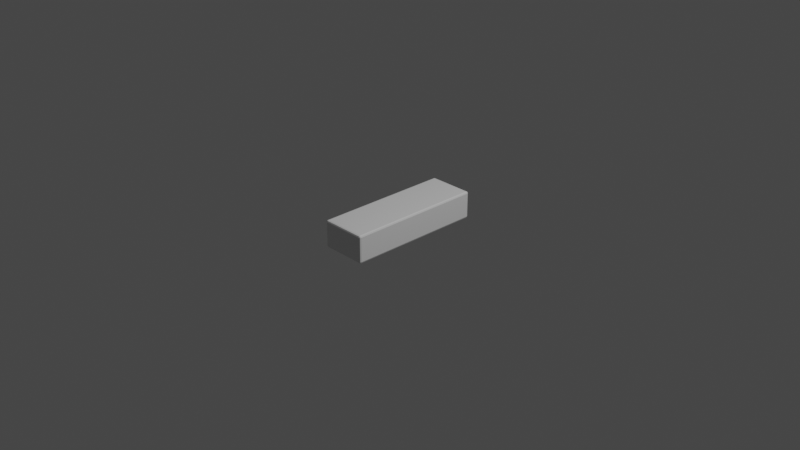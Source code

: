 # Source: JengaBrick2.blend  (saved by Blender 2.80.75; exported with 4.5.12 LTS)
import bpy
from mathutils import Matrix  # noqa: F401  (used for matrix-valued properties, if any)

bpy.ops.wm.read_factory_settings(use_empty=True)
scene = bpy.context.scene
scene.name = 'Scene'

# ---- collections
col_collection = bpy.data.collections.new('Collection'); scene.collection.children.link(col_collection)

# ---- materials (node trees are filled in below, after node groups)
mat_material = bpy.data.materials.new('Material')
mat_material.alpha_threshold = 0.0
mat_material.use_transparent_shadow = False
mat_material.line_color = (0.0, 0.0, 0.0, 1.0)

# ---- material node trees
mat_material.use_nodes = True; mat_material.node_tree.nodes.clear()
_N = mat_material.node_tree.nodes; _L = mat_material.node_tree.links
n0 = _N.new('ShaderNodeOutputMaterial'); n0.name = 'Material Output'; n0.location = (300, 300)
n1 = _N.new('ShaderNodeBsdfPrincipled'); n1.name = 'Principled BSDF'; n1.location = (10, 300)
n1.distribution = 'GGX'
n1.subsurface_method = 'BURLEY'
n1.inputs[2].default_value = 0.4
n1.inputs[3].default_value = 1.45
n1.inputs[27].default_value = (0.0, 0.0, 0.0, 1.0)
n1.inputs[28].default_value = 1.0
_L.new(n1.outputs[0], n0.inputs[0])
n0.is_active_output = True

# ---- world
world_world = bpy.data.worlds.new('World'); scene.world = world_world
world_world.use_nodes = True; world_world.node_tree.nodes.clear()
_N = world_world.node_tree.nodes; _L = world_world.node_tree.links
n0 = _N.new('ShaderNodeOutputWorld'); n0.name = 'World Output'; n0.location = (300, 300)
n1 = _N.new('ShaderNodeBackground'); n1.name = 'Background'; n1.location = (10, 300)
n1.inputs[0].default_value = (0.05088, 0.05088, 0.05088, 1.0)
_L.new(n1.outputs[0], n0.inputs[0])
n0.is_active_output = True
world_world.color = (0.05088, 0.05088, 0.05088)
world_world.use_sun_shadow = False
world_world.sun_shadow_jitter_overblur = 0.0

# ---- cameras
cam_camera = bpy.data.cameras.new('Camera')
cam_camera.clip_end = 100.0
cam_camera.ortho_scale = 7.314

# ---- lights
light_light = bpy.data.lights.new('Light', 'POINT')
light_light.transmission_factor = 0.0
light_light.energy = 1000.0
light_light.shadow_soft_size = 0.1
light_light.shadow_maximum_resolution = 0.006
light_light.use_absolute_resolution = True

# ---- meshes
me_cube = bpy.data.meshes.new('Cube')
me_cube.from_pydata([(-0.2313, -0.75, -0.1313), (-0.2313, -0.7313, -0.15), (-0.25, -0.7313, -0.1313), (-0.2313, -0.7445, -0.1445), (-0.2421, -0.7421, -0.1421), (-0.2445, -0.7313, -0.1445), (-0.2445, -0.7445, -0.1313), (-0.2313, -0.75, 0.1313), (-0.25, -0.7313, 0.1313), (-0.2313, -0.7313, 0.15), (-0.2445, -0.7445, 0.1313), (-0.2421, -0.7421, 0.1421), (-0.2445, -0.7313, 0.1445), (-0.2313, -0.7445, 0.1445), (-0.2313, 0.7313, -0.15), (-0.2313, 0.75, -0.1313), (-0.25, 0.7313, -0.1313), (-0.2313, 0.7445, -0.1445), (-0.2421, 0.7421, -0.1421), (-0.2445, 0.7445, -0.1313), (-0.2445, 0.7313, -0.1445), (-0.25, 0.7313, 0.1313), (-0.2313, 0.75, 0.1313), (-0.2313, 0.7313, 0.15), (-0.2445, 0.7445, 0.1313), (-0.2421, 0.7421, 0.1421), (-0.2313, 0.7445, 0.1445), (-0.2445, 0.7313, 0.1445), (0.2313, -0.7313, -0.15), (0.2313, -0.75, -0.1313), (0.25, -0.7313, -0.1313), (0.2313, -0.7445, -0.1445), (0.2421, -0.7421, -0.1421), (0.2445, -0.7445, -0.1313), (0.2445, -0.7313, -0.1445), (0.2313, -0.7313, 0.15), (0.25, -0.7313, 0.1313), (0.2313, -0.75, 0.1313), (0.2445, -0.7313, 0.1445), (0.2421, -0.7421, 0.1421), (0.2445, -0.7445, 0.1313), (0.2313, -0.7445, 0.1445), (0.25, 0.7313, -0.1313), (0.2313, 0.75, -0.1313), (0.2313, 0.7313, -0.15), (0.2445, 0.7445, -0.1313), (0.2421, 0.7421, -0.1421), (0.2313, 0.7445, -0.1445), (0.2445, 0.7313, -0.1445), (0.2313, 0.7313, 0.15), (0.2313, 0.75, 0.1313), (0.25, 0.7313, 0.1313), (0.2313, 0.7445, 0.1445), (0.2421, 0.7421, 0.1421), (0.2445, 0.7445, 0.1313), (0.2445, 0.7313, 0.1445), (0.25, -0.7308, 0.1313), (0.2313, -0.7308, 0.15), (0.2313, -0.6933, 0.15), (0.25, -0.6933, 0.1313), (0.2445, -0.7308, 0.1445), (0.2445, -0.7121, 0.1445), (0.2313, -0.7121, 0.15), (0.2445, -0.6933, 0.1445), (0.25, -0.7121, 0.1313), (0.25, 0.7308, 0.1313), (0.25, 0.6933, 0.1313), (0.2313, 0.6933, 0.15), (0.2313, 0.7308, 0.15), (0.25, 0.7121, 0.1313), (0.2445, 0.7121, 0.1445), (0.2445, 0.6933, 0.1445), (0.2313, 0.7121, 0.15), (0.2445, 0.7308, 0.1445), (-0.25, -0.7308, -0.1313), (-0.2313, -0.7308, -0.15), (-0.2313, -0.6933, -0.15), (-0.25, -0.6933, -0.1313), (-0.2445, -0.7308, -0.1445), (-0.2445, -0.7121, -0.1445), (-0.2313, -0.7121, -0.15), (-0.2445, -0.6933, -0.1445), (-0.25, -0.7121, -0.1313), (-0.25, 0.7308, -0.1313), (-0.25, 0.6933, -0.1313), (-0.2313, 0.6933, -0.15), (-0.2313, 0.7308, -0.15), (-0.25, 0.7121, -0.1313), (-0.2445, 0.7121, -0.1445), (-0.2445, 0.6933, -0.1445), (-0.2313, 0.7121, -0.15), (-0.2445, 0.7308, -0.1445), (0.2313, 0.7308, -0.15), (0.2313, 0.6933, -0.15), (0.25, 0.6933, -0.1313), (0.25, 0.7308, -0.1313), (0.2313, 0.7121, -0.15), (0.2445, 0.7121, -0.1445), (0.2445, 0.6933, -0.1445), (0.25, 0.7121, -0.1313), (0.2445, 0.7308, -0.1445), (0.2313, -0.7308, -0.15), (0.25, -0.7308, -0.1313), (0.25, -0.6933, -0.1313), (0.2313, -0.6933, -0.15), (0.2445, -0.7308, -0.1445), (0.2445, -0.7121, -0.1445), (0.25, -0.7121, -0.1313), (0.2445, -0.6933, -0.1445), (0.2313, -0.7121, -0.15), (-0.2313, 0.7308, 0.15), (-0.2313, 0.6933, 0.15), (-0.25, 0.6933, 0.1313), (-0.25, 0.7308, 0.1313), (-0.2313, 0.7121, 0.15), (-0.2445, 0.7121, 0.1445), (-0.2445, 0.6933, 0.1445), (-0.25, 0.7121, 0.1313), (-0.2445, 0.7308, 0.1445), (-0.2313, -0.7308, 0.15), (-0.25, -0.7308, 0.1313), (-0.25, -0.6933, 0.1313), (-0.2313, -0.6933, 0.15), (-0.2445, -0.7308, 0.1445), (-0.2445, -0.7121, 0.1445), (-0.25, -0.7121, 0.1313), (-0.2445, -0.6933, 0.1445), (-0.2313, -0.7121, 0.15), (-0.2313, -0.75, -0.1308), (-0.25, -0.7313, -0.1308), (-0.25, -0.7313, -0.09334), (-0.2313, -0.75, -0.09334), (-0.2445, -0.7445, -0.1308), (-0.2445, -0.7445, -0.1121), (-0.25, -0.7313, -0.1121), (-0.2445, -0.7445, -0.09334), (-0.2313, -0.75, -0.1121), (-0.2313, -0.75, 0.1308), (-0.2313, -0.75, 0.09334), (-0.25, -0.7313, 0.09334), (-0.25, -0.7313, 0.1308), (-0.2313, -0.75, 0.1121), (-0.2445, -0.7445, 0.1121), (-0.2445, -0.7445, 0.09334), (-0.25, -0.7313, 0.1121), (-0.2445, -0.7445, 0.1308), (0.2313, 0.75, 0.1308), (0.2313, 0.75, 0.09334), (0.25, 0.7313, 0.09334), (0.25, 0.7313, 0.1308), (0.2313, 0.75, 0.1121), (0.2445, 0.7445, 0.1121), (0.2445, 0.7445, 0.09334), (0.25, 0.7313, 0.1121), (0.2445, 0.7445, 0.1308), (0.2313, 0.75, -0.1308), (0.25, 0.7313, -0.1308), (0.25, 0.7313, -0.09334), (0.2313, 0.75, -0.09334), (0.2445, 0.7445, -0.1308), (0.2445, 0.7445, -0.1121), (0.25, 0.7313, -0.1121), (0.2445, 0.7445, -0.09334), (0.2313, 0.75, -0.1121), (-0.2313, 0.75, -0.1308), (-0.2313, 0.75, -0.09334), (-0.25, 0.7313, -0.09334), (-0.25, 0.7313, -0.1308), (-0.2313, 0.75, -0.1121), (-0.2445, 0.7445, -0.1121), (-0.2445, 0.7445, -0.09334), (-0.25, 0.7313, -0.1121), (-0.2445, 0.7445, -0.1308), (-0.2313, 0.75, 0.1308), (-0.25, 0.7313, 0.1308), (-0.25, 0.7313, 0.09334), (-0.2313, 0.75, 0.09334), (-0.2445, 0.7445, 0.1308), (-0.2445, 0.7445, 0.1121), (-0.25, 0.7313, 0.1121), (-0.2445, 0.7445, 0.09334), (-0.2313, 0.75, 0.1121), (0.2313, -0.75, -0.1308), (0.2313, -0.75, -0.09334), (0.25, -0.7313, -0.09334), (0.25, -0.7313, -0.1308), (0.2313, -0.75, -0.1121), (0.2445, -0.7445, -0.1121), (0.2445, -0.7445, -0.09334), (0.25, -0.7313, -0.1121), (0.2445, -0.7445, -0.1308), (0.2313, -0.75, 0.1308), (0.25, -0.7313, 0.1308), (0.25, -0.7313, 0.09334), (0.2313, -0.75, 0.09334), (0.2445, -0.7445, 0.1308), (0.2445, -0.7445, 0.1121), (0.25, -0.7313, 0.1121), (0.2445, -0.7445, 0.09334), (0.2313, -0.75, 0.1121), (-0.25, -0.7308, -0.1308), (-0.25, -0.6933, -0.1308), (-0.25, -0.6933, -0.09334), (-0.25, -0.7308, -0.09334), (-0.25, -0.7121, -0.1308), (-0.25, -0.7121, -0.1121), (-0.25, -0.6933, -0.1121), (-0.25, -0.7121, -0.09334), (-0.25, -0.7308, -0.1121), (-0.25, -0.7308, 0.1308), (-0.25, -0.7308, 0.09334), (-0.25, -0.6933, 0.09334), (-0.25, -0.6933, 0.1308), (-0.25, -0.7308, 0.1121), (-0.25, -0.7121, 0.1121), (-0.25, -0.7121, 0.09334), (-0.25, -0.6933, 0.1121), (-0.25, -0.7121, 0.1308), (-0.25, 0.7308, -0.1308), (-0.25, 0.7308, -0.09334), (-0.25, 0.6933, -0.09334), (-0.25, 0.6933, -0.1308), (-0.25, 0.7308, -0.1121), (-0.25, 0.7121, -0.1121), (-0.25, 0.7121, -0.09334), (-0.25, 0.6933, -0.1121), (-0.25, 0.7121, -0.1308), (-0.25, 0.7308, 0.1308), (-0.25, 0.6933, 0.1308), (-0.25, 0.6933, 0.09334), (-0.25, 0.7308, 0.09334), (-0.25, 0.7121, 0.1308), (-0.25, 0.7121, 0.1121), (-0.25, 0.6933, 0.1121), (-0.25, 0.7121, 0.09334), (-0.25, 0.7308, 0.1121), (0.25, 0.7308, -0.1308), (0.25, 0.6933, -0.1308), (0.25, 0.6933, -0.09334), (0.25, 0.7308, -0.09334), (0.25, 0.7121, -0.1308), (0.25, 0.7121, -0.1121), (0.25, 0.6933, -0.1121), (0.25, 0.7121, -0.09334), (0.25, 0.7308, -0.1121), (0.25, 0.7308, 0.1308), (0.25, 0.7308, 0.09334), (0.25, 0.6933, 0.09334), (0.25, 0.6933, 0.1308), (0.25, 0.7308, 0.1121), (0.25, 0.7121, 0.1121), (0.25, 0.7121, 0.09334), (0.25, 0.6933, 0.1121), (0.25, 0.7121, 0.1308), (0.25, -0.7308, -0.1308), (0.25, -0.7308, -0.09334), (0.25, -0.6933, -0.09334), (0.25, -0.6933, -0.1308), (0.25, -0.7308, -0.1121), (0.25, -0.7121, -0.1121), (0.25, -0.7121, -0.09334), (0.25, -0.6933, -0.1121), (0.25, -0.7121, -0.1308), (0.25, -0.7308, 0.1308), (0.25, -0.6933, 0.1308), (0.25, -0.6933, 0.09334), (0.25, -0.7308, 0.09334), (0.25, -0.7121, 0.1308), (0.25, -0.7121, 0.1121), (0.25, -0.6933, 0.1121), (0.25, -0.7121, 0.09334), (0.25, -0.7308, 0.1121), (-0.2313, -0.7313, 0.15), (-0.1938, -0.7313, 0.15), (-0.1938, -0.75, 0.1313), (-0.2313, -0.75, 0.1313), (-0.2125, -0.7313, 0.15), (-0.2125, -0.7445, 0.1445), (-0.1938, -0.7445, 0.1445), (-0.2125, -0.75, 0.1313), (-0.2313, -0.7445, 0.1445), (0.2313, -0.7313, 0.15), (0.2313, -0.75, 0.1313), (0.1938, -0.75, 0.1313), (0.1938, -0.7313, 0.15), (0.2313, -0.7445, 0.1445), (0.2125, -0.7445, 0.1445), (0.2125, -0.75, 0.1313), (0.1938, -0.7445, 0.1445), (0.2125, -0.7313, 0.15), (-0.2313, 0.7313, -0.15), (-0.1938, 0.7313, -0.15), (-0.1938, 0.75, -0.1313), (-0.2313, 0.75, -0.1313), (-0.2125, 0.7313, -0.15), (-0.2125, 0.7445, -0.1445), (-0.1938, 0.7445, -0.1445), (-0.2125, 0.75, -0.1313), (-0.2313, 0.7445, -0.1445), (0.2313, 0.7313, -0.15), (0.2313, 0.75, -0.1313), (0.1938, 0.75, -0.1313), (0.1938, 0.7313, -0.15), (0.2313, 0.7445, -0.1445), (0.2125, 0.7445, -0.1445), (0.2125, 0.75, -0.1313), (0.1938, 0.7445, -0.1445), (0.2125, 0.7313, -0.15), (0.2313, 0.7313, 0.15), (0.1938, 0.7313, 0.15), (0.1938, 0.75, 0.1313), (0.2313, 0.75, 0.1313), (0.2125, 0.7313, 0.15), (0.2125, 0.7445, 0.1445), (0.1938, 0.7445, 0.1445), (0.2125, 0.75, 0.1313), (0.2313, 0.7445, 0.1445), (-0.2313, 0.7313, 0.15), (-0.2313, 0.75, 0.1313), (-0.1938, 0.75, 0.1313), (-0.1938, 0.7313, 0.15), (-0.2313, 0.7445, 0.1445), (-0.2125, 0.7445, 0.1445), (-0.2125, 0.75, 0.1313), (-0.1938, 0.7445, 0.1445), (-0.2125, 0.7313, 0.15), (0.2313, -0.75, -0.1313), (0.2313, -0.7313, -0.15), (0.1938, -0.7313, -0.15), (0.1938, -0.75, -0.1313), (0.2313, -0.7445, -0.1445), (0.2125, -0.7445, -0.1445), (0.2125, -0.7313, -0.15), (0.1938, -0.7445, -0.1445), (0.2125, -0.75, -0.1313), (-0.2313, -0.75, -0.1313), (-0.1938, -0.75, -0.1313), (-0.1938, -0.7313, -0.15), (-0.2313, -0.7313, -0.15), (-0.2125, -0.75, -0.1313), (-0.2125, -0.7445, -0.1445), (-0.1938, -0.7445, -0.1445), (-0.2125, -0.7313, -0.15), (-0.2313, -0.7445, -0.1445), (-0.2313, -0.7308, 0.15), (-0.2313, -0.6933, 0.15), (-0.1938, -0.6933, 0.15), (-0.1938, -0.7308, 0.15), (-0.2313, -0.7121, 0.15), (-0.2125, -0.7121, 0.15), (-0.2125, -0.6933, 0.15), (-0.1938, -0.7121, 0.15), (-0.2125, -0.7308, 0.15), (0.2313, -0.7308, 0.15), (0.1938, -0.7308, 0.15), (0.1938, -0.6933, 0.15), (0.2313, -0.6933, 0.15), (0.2125, -0.7308, 0.15), (0.2125, -0.7121, 0.15), (0.1938, -0.7121, 0.15), (0.2125, -0.6933, 0.15), (0.2313, -0.7121, 0.15), (-0.2313, 0.7308, 0.15), (-0.1938, 0.7308, 0.15), (-0.1938, 0.6933, 0.15), (-0.2313, 0.6933, 0.15), (-0.2125, 0.7308, 0.15), (-0.2125, 0.7121, 0.15), (-0.1938, 0.7121, 0.15), (-0.2125, 0.6933, 0.15), (-0.2313, 0.7121, 0.15), (0.2313, 0.7308, 0.15), (0.2313, 0.6933, 0.15), (0.1938, 0.6933, 0.15), (0.1938, 0.7308, 0.15), (0.2313, 0.7121, 0.15), (0.2125, 0.7121, 0.15), (0.2125, 0.6933, 0.15), (0.1938, 0.7121, 0.15), (0.2125, 0.7308, 0.15), (0.2313, -0.7308, -0.15), (0.2313, -0.6933, -0.15), (0.1938, -0.6933, -0.15), (0.1938, -0.7308, -0.15), (0.2313, -0.7121, -0.15), (0.2125, -0.7121, -0.15), (0.2125, -0.6933, -0.15), (0.1938, -0.7121, -0.15), (0.2125, -0.7308, -0.15), (-0.2313, -0.7308, -0.15), (-0.1938, -0.7308, -0.15), (-0.1938, -0.6933, -0.15), (-0.2313, -0.6933, -0.15), (-0.2125, -0.7308, -0.15), (-0.2125, -0.7121, -0.15), (-0.1938, -0.7121, -0.15), (-0.2125, -0.6933, -0.15), (-0.2313, -0.7121, -0.15), (0.2313, 0.7308, -0.15), (0.1938, 0.7308, -0.15), (0.1938, 0.6933, -0.15), (0.2313, 0.6933, -0.15), (0.2125, 0.7308, -0.15), (0.2125, 0.7121, -0.15), (0.1938, 0.7121, -0.15), (0.2125, 0.6933, -0.15), (0.2313, 0.7121, -0.15), (-0.2313, 0.7308, -0.15), (-0.2313, 0.6933, -0.15), (-0.1938, 0.6933, -0.15), (-0.1938, 0.7308, -0.15), (-0.2313, 0.7121, -0.15), (-0.2125, 0.7121, -0.15), (-0.2125, 0.6933, -0.15), (-0.1938, 0.7121, -0.15), (-0.2125, 0.7308, -0.15), (0.2313, -0.75, 0.1308), (0.2313, -0.75, 0.09334), (0.1938, -0.75, 0.09334), (0.1938, -0.75, 0.1308), (0.2313, -0.75, 0.1121), (0.2125, -0.75, 0.1121), (0.2125, -0.75, 0.09334), (0.1938, -0.75, 0.1121), (0.2125, -0.75, 0.1308), (-0.2313, -0.75, 0.1308), (-0.1938, -0.75, 0.1308), (-0.1938, -0.75, 0.09334), (-0.2313, -0.75, 0.09334), (-0.2125, -0.75, 0.1308), (-0.2125, -0.75, 0.1121), (-0.1938, -0.75, 0.1121), (-0.2125, -0.75, 0.09334), (-0.2313, -0.75, 0.1121), (0.2313, -0.75, -0.1308), (0.1938, -0.75, -0.1308), (0.1938, -0.75, -0.09334), (0.2313, -0.75, -0.09334), (0.2125, -0.75, -0.1308), (0.2125, -0.75, -0.1121), (0.1938, -0.75, -0.1121), (0.2125, -0.75, -0.09334), (0.2313, -0.75, -0.1121), (-0.2313, -0.75, -0.1308), (-0.2313, -0.75, -0.09334), (-0.1938, -0.75, -0.09334), (-0.1938, -0.75, -0.1308), (-0.2313, -0.75, -0.1121), (-0.2125, -0.75, -0.1121), (-0.2125, -0.75, -0.09334), (-0.1938, -0.75, -0.1121), (-0.2125, -0.75, -0.1308), (-0.2313, 0.75, 0.1308), (-0.2313, 0.75, 0.09334), (-0.1938, 0.75, 0.09334), (-0.1938, 0.75, 0.1308), (-0.2313, 0.75, 0.1121), (-0.2125, 0.75, 0.1121), (-0.2125, 0.75, 0.09334), (-0.1938, 0.75, 0.1121), (-0.2125, 0.75, 0.1308), (0.2313, 0.75, 0.1308), (0.1938, 0.75, 0.1308), (0.1938, 0.75, 0.09334), (0.2313, 0.75, 0.09334), (0.2125, 0.75, 0.1308), (0.2125, 0.75, 0.1121), (0.1938, 0.75, 0.1121), (0.2125, 0.75, 0.09334), (0.2313, 0.75, 0.1121), (-0.2313, 0.75, -0.1308), (-0.1938, 0.75, -0.1308), (-0.1938, 0.75, -0.09334), (-0.2313, 0.75, -0.09334), (-0.2125, 0.75, -0.1308), (-0.2125, 0.75, -0.1121), (-0.1938, 0.75, -0.1121), (-0.2125, 0.75, -0.09334), (-0.2313, 0.75, -0.1121), (0.2313, 0.75, -0.1308), (0.2313, 0.75, -0.09334), (0.1938, 0.75, -0.09334), (0.1938, 0.75, -0.1308), (0.2313, 0.75, -0.1121), (0.2125, 0.75, -0.1121), (0.2125, 0.75, -0.09334), (0.1938, 0.75, -0.1121), (0.2125, 0.75, -0.1308)], [], [(68, 371, 308, 49), (398, 92, 44, 299), (182, 29, 326, 434), (113, 227, 174, 21), (164, 15, 293, 470), (275, 425, 137, 7), (443, 335, 0, 128), (381, 104, 93, 401), (86, 407, 290, 14), (428, 444, 131, 138), (479, 300, 43, 155), (121, 212, 228, 112), (254, 102, 30, 185), (237, 94, 103, 257), (76, 392, 408, 85), (284, 273, 347, 354), (311, 461, 146, 50), (176, 165, 473, 453), (345, 122, 111, 365), (247, 238, 256, 265), (272, 9, 119, 344), (464, 480, 158, 147), (8, 140, 209, 120), (139, 130, 203, 210), (327, 28, 101, 380), (194, 183, 437, 417), (156, 42, 95, 236), (211, 202, 220, 229), (58, 356, 372, 67), (148, 157, 239, 246), (230, 219, 166, 175), (362, 110, 23, 317), (435, 329, 336, 446), (266, 255, 184, 193), (454, 472, 481, 463), (56, 263, 192, 36), (410, 399, 302, 291), (201, 77, 84, 221), (418, 436, 445, 427), (129, 2, 74, 200), (355, 346, 364, 373), (66, 248, 264, 59), (391, 382, 400, 409), (37, 191, 416, 282), (283, 419, 426, 274), (35, 281, 353, 57), (337, 328, 383, 390), (51, 149, 245, 65), (319, 455, 462, 310), (22, 173, 452, 318), (374, 363, 320, 309), (218, 83, 16, 167), (471, 292, 301, 482), (0, 3, 4, 6), (1, 5, 4, 3), (2, 6, 4, 5), (7, 10, 11, 13), (8, 12, 11, 10), (9, 13, 11, 12), (14, 17, 18, 20), (15, 19, 18, 17), (16, 20, 18, 19), (21, 24, 25, 27), (22, 26, 25, 24), (23, 27, 25, 26), (28, 31, 32, 34), (29, 33, 32, 31), (30, 34, 32, 33), (35, 38, 39, 41), (36, 40, 39, 38), (37, 41, 39, 40), (42, 45, 46, 48), (43, 47, 46, 45), (44, 48, 46, 47), (49, 52, 53, 55), (50, 54, 53, 52), (51, 55, 53, 54), (56, 60, 61, 64), (57, 62, 61, 60), (58, 63, 61, 62), (59, 64, 61, 63), (65, 69, 70, 73), (66, 71, 70, 69), (67, 72, 70, 71), (68, 73, 70, 72), (74, 78, 79, 82), (75, 80, 79, 78), (76, 81, 79, 80), (77, 82, 79, 81), (83, 87, 88, 91), (84, 89, 88, 87), (85, 90, 88, 89), (86, 91, 88, 90), (92, 96, 97, 100), (93, 98, 97, 96), (94, 99, 97, 98), (95, 100, 97, 99), (101, 105, 106, 109), (102, 107, 106, 105), (103, 108, 106, 107), (104, 109, 106, 108), (110, 114, 115, 118), (111, 116, 115, 114), (112, 117, 115, 116), (113, 118, 115, 117), (119, 123, 124, 127), (120, 125, 124, 123), (121, 126, 124, 125), (122, 127, 124, 126), (128, 132, 133, 136), (129, 134, 133, 132), (130, 135, 133, 134), (131, 136, 133, 135), (137, 141, 142, 145), (138, 143, 142, 141), (139, 144, 142, 143), (140, 145, 142, 144), (146, 150, 151, 154), (147, 152, 151, 150), (148, 153, 151, 152), (149, 154, 151, 153), (155, 159, 160, 163), (156, 161, 160, 159), (157, 162, 160, 161), (158, 163, 160, 162), (164, 168, 169, 172), (165, 170, 169, 168), (166, 171, 169, 170), (167, 172, 169, 171), (173, 177, 178, 181), (174, 179, 178, 177), (175, 180, 178, 179), (176, 181, 178, 180), (182, 186, 187, 190), (183, 188, 187, 186), (184, 189, 187, 188), (185, 190, 187, 189), (191, 195, 196, 199), (192, 197, 196, 195), (193, 198, 196, 197), (194, 199, 196, 198), (200, 204, 205, 208), (201, 206, 205, 204), (202, 207, 205, 206), (203, 208, 205, 207), (209, 213, 214, 217), (210, 215, 214, 213), (211, 216, 214, 215), (212, 217, 214, 216), (218, 222, 223, 226), (219, 224, 223, 222), (220, 225, 223, 224), (221, 226, 223, 225), (227, 231, 232, 235), (228, 233, 232, 231), (229, 234, 232, 233), (230, 235, 232, 234), (236, 240, 241, 244), (237, 242, 241, 240), (238, 243, 241, 242), (239, 244, 241, 243), (245, 249, 250, 253), (246, 251, 250, 249), (247, 252, 250, 251), (248, 253, 250, 252), (254, 258, 259, 262), (255, 260, 259, 258), (256, 261, 259, 260), (257, 262, 259, 261), (263, 267, 268, 271), (264, 269, 268, 267), (265, 270, 268, 269), (266, 271, 268, 270), (272, 276, 277, 280), (273, 278, 277, 276), (274, 279, 277, 278), (275, 280, 277, 279), (281, 285, 286, 289), (282, 287, 286, 285), (283, 288, 286, 287), (284, 289, 286, 288), (290, 294, 295, 298), (291, 296, 295, 294), (292, 297, 295, 296), (293, 298, 295, 297), (299, 303, 304, 307), (300, 305, 304, 303), (301, 306, 304, 305), (302, 307, 304, 306), (308, 312, 313, 316), (309, 314, 313, 312), (310, 315, 313, 314), (311, 316, 313, 315), (317, 321, 322, 325), (318, 323, 322, 321), (319, 324, 322, 323), (320, 325, 322, 324), (326, 330, 331, 334), (327, 332, 331, 330), (328, 333, 331, 332), (329, 334, 331, 333), (335, 339, 340, 343), (336, 341, 340, 339), (337, 342, 340, 341), (338, 343, 340, 342), (344, 348, 349, 352), (345, 350, 349, 348), (346, 351, 349, 350), (347, 352, 349, 351), (353, 357, 358, 361), (354, 359, 358, 357), (355, 360, 358, 359), (356, 361, 358, 360), (362, 366, 367, 370), (363, 368, 367, 366), (364, 369, 367, 368), (365, 370, 367, 369), (371, 375, 376, 379), (372, 377, 376, 375), (373, 378, 376, 377), (374, 379, 376, 378), (380, 384, 385, 388), (381, 386, 385, 384), (382, 387, 385, 386), (383, 388, 385, 387), (389, 393, 394, 397), (390, 395, 394, 393), (391, 396, 394, 395), (392, 397, 394, 396), (398, 402, 403, 406), (399, 404, 403, 402), (400, 405, 403, 404), (401, 406, 403, 405), (407, 411, 412, 415), (408, 413, 412, 411), (409, 414, 412, 413), (410, 415, 412, 414), (416, 420, 421, 424), (417, 422, 421, 420), (418, 423, 421, 422), (419, 424, 421, 423), (425, 429, 430, 433), (426, 431, 430, 429), (427, 432, 430, 431), (428, 433, 430, 432), (434, 438, 439, 442), (435, 440, 439, 438), (436, 441, 439, 440), (437, 442, 439, 441), (443, 447, 448, 451), (444, 449, 448, 447), (445, 450, 448, 449), (446, 451, 448, 450), (452, 456, 457, 460), (453, 458, 457, 456), (454, 459, 457, 458), (455, 460, 457, 459), (461, 465, 466, 469), (462, 467, 466, 465), (463, 468, 466, 467), (464, 469, 466, 468), (470, 474, 475, 478), (471, 476, 475, 474), (472, 477, 475, 476), (473, 478, 475, 477), (479, 483, 484, 487), (480, 485, 484, 483), (481, 486, 484, 485), (482, 487, 484, 486), (68, 49, 55, 73), (73, 55, 51, 65), (281, 35, 41, 285), (285, 41, 37, 282), (140, 8, 10, 145), (145, 10, 7, 137), (155, 43, 45, 159), (159, 45, 42, 156), (173, 22, 24, 177), (177, 24, 21, 174), (191, 37, 40, 195), (195, 40, 36, 192), (299, 44, 47, 303), (303, 47, 43, 300), (86, 14, 20, 91), (91, 20, 16, 83), (317, 23, 26, 321), (321, 26, 22, 318), (101, 28, 34, 105), (105, 34, 30, 102), (338, 1, 3, 343), (343, 3, 0, 335), (119, 9, 12, 123), (123, 12, 8, 120), (35, 57, 60, 38), (38, 60, 56, 36), (58, 67, 71, 63), (63, 71, 66, 59), (1, 75, 78, 5), (5, 78, 74, 2), (76, 85, 89, 81), (81, 89, 84, 77), (44, 92, 100, 48), (48, 100, 95, 42), (93, 104, 108, 98), (98, 108, 103, 94), (23, 110, 118, 27), (27, 118, 113, 21), (111, 122, 126, 116), (116, 126, 121, 112), (212, 121, 125, 217), (217, 125, 120, 209), (227, 113, 117, 231), (231, 117, 112, 228), (356, 58, 62, 361), (361, 62, 57, 353), (371, 68, 72, 375), (375, 72, 67, 372), (248, 66, 69, 253), (253, 69, 65, 245), (263, 56, 64, 267), (267, 64, 59, 264), (392, 76, 80, 397), (397, 80, 75, 389), (407, 86, 90, 411), (411, 90, 85, 408), (2, 129, 132, 6), (6, 132, 128, 0), (130, 139, 143, 135), (135, 143, 138, 131), (50, 146, 154, 54), (54, 154, 149, 51), (147, 158, 162, 152), (152, 162, 157, 148), (15, 164, 172, 19), (19, 172, 167, 16), (165, 176, 180, 170), (170, 180, 175, 166), (29, 182, 190, 33), (33, 190, 185, 30), (183, 194, 198, 188), (188, 198, 193, 184), (77, 201, 204, 82), (82, 204, 200, 74), (202, 211, 215, 207), (207, 215, 210, 203), (83, 218, 226, 87), (87, 226, 221, 84), (219, 230, 234, 224), (224, 234, 229, 220), (94, 237, 240, 99), (99, 240, 236, 95), (238, 247, 251, 243), (243, 251, 246, 239), (102, 254, 262, 107), (107, 262, 257, 103), (255, 266, 270, 260), (260, 270, 265, 256), (247, 265, 269, 252), (252, 269, 264, 248), (237, 257, 261, 242), (242, 261, 256, 238), (148, 246, 249, 153), (153, 249, 245, 149), (156, 236, 244, 161), (161, 244, 239, 157), (211, 229, 233, 216), (216, 233, 228, 212), (201, 221, 225, 206), (206, 225, 220, 202), (139, 210, 213, 144), (144, 213, 209, 140), (129, 200, 208, 134), (134, 208, 203, 130), (428, 138, 141, 433), (433, 141, 137, 425), (443, 128, 136, 447), (447, 136, 131, 444), (230, 175, 179, 235), (235, 179, 174, 227), (218, 167, 171, 222), (222, 171, 166, 219), (266, 193, 197, 271), (271, 197, 192, 263), (254, 185, 189, 258), (258, 189, 184, 255), (464, 147, 150, 469), (469, 150, 146, 461), (479, 155, 163, 483), (483, 163, 158, 480), (9, 272, 280, 13), (13, 280, 275, 7), (273, 284, 288, 278), (278, 288, 283, 274), (14, 290, 298, 17), (17, 298, 293, 15), (291, 302, 306, 296), (296, 306, 301, 292), (49, 308, 316, 52), (52, 316, 311, 50), (309, 320, 324, 314), (314, 324, 319, 310), (28, 327, 330, 31), (31, 330, 326, 29), (328, 337, 341, 333), (333, 341, 336, 329), (122, 345, 348, 127), (127, 348, 344, 119), (346, 355, 359, 351), (351, 359, 354, 347), (110, 362, 370, 114), (114, 370, 365, 111), (363, 374, 378, 368), (368, 378, 373, 364), (104, 381, 384, 109), (109, 384, 380, 101), (382, 391, 395, 387), (387, 395, 390, 383), (92, 398, 406, 96), (96, 406, 401, 93), (399, 410, 414, 404), (404, 414, 409, 400), (194, 417, 420, 199), (199, 420, 416, 191), (418, 427, 431, 423), (423, 431, 426, 419), (182, 434, 442, 186), (186, 442, 437, 183), (435, 446, 450, 440), (440, 450, 445, 436), (176, 453, 456, 181), (181, 456, 452, 173), (454, 463, 467, 459), (459, 467, 462, 455), (164, 470, 478, 168), (168, 478, 473, 165), (471, 482, 486, 476), (476, 486, 481, 472), (472, 454, 458, 477), (477, 458, 453, 473), (480, 464, 468, 485), (485, 468, 463, 481), (455, 319, 323, 460), (460, 323, 318, 452), (461, 311, 315, 465), (465, 315, 310, 462), (436, 418, 422, 441), (441, 422, 417, 437), (444, 428, 432, 449), (449, 432, 427, 445), (419, 283, 287, 424), (424, 287, 282, 416), (425, 275, 279, 429), (429, 279, 274, 426), (391, 409, 413, 396), (396, 413, 408, 392), (381, 401, 405, 386), (386, 405, 400, 382), (337, 390, 393, 342), (342, 393, 389, 338), (327, 380, 388, 332), (332, 388, 383, 328), (355, 373, 377, 360), (360, 377, 372, 356), (345, 365, 369, 350), (350, 369, 364, 346), (284, 354, 357, 289), (289, 357, 353, 281), (272, 344, 352, 276), (276, 352, 347, 273), (329, 435, 438, 334), (334, 438, 434, 326), (335, 443, 451, 339), (339, 451, 446, 336), (374, 309, 312, 379), (379, 312, 308, 371), (362, 317, 325, 366), (366, 325, 320, 363), (292, 471, 474, 297), (297, 474, 470, 293), (300, 479, 487, 305), (305, 487, 482, 301), (410, 291, 294, 415), (415, 294, 290, 407), (398, 299, 307, 402), (402, 307, 302, 399), (1, 338, 389, 75)])
_uv = me_cube.uv_layers.new(name='UVMap')
_uv.uv.foreach_set('vector', [0.4167, 0.9579, 0.4167, 0.9579, 0.4167, 0.9588, 0.4167, 0.9588, 0.5833, 0.2079, 0.5833, 0.2079, 0.5833, 0.2088, 0.5833, 0.2088, 0.8329, 0.5417, 0.8338, 0.5417, 0.8338, 0.5417, 0.8329, 0.5417, 0.1662, 0.7079, 0.1671, 0.7079, 0.1671, 0.7088, 0.1662, 0.7088, 0.5829, 0.2917, 0.5838, 0.2917, 0.5838, 0.2917, 0.5829, 0.2917, 0.6662, 0.7083, 0.6671, 0.7083, 0.6671, 0.7083, 0.6662, 0.7083, 0.8329, 0.7083, 0.8338, 0.7083, 0.8338, 0.7083, 0.8329, 0.7083, 0.5833, 0.08443, 0.5833, 0.08443, 0.5833, 0.1656, 0.5833, 0.1656, 0.4167, 0.2079, 0.4167, 0.2079, 0.4167, 0.2088, 0.4167, 0.2088, 0.7153, 0.7083, 0.7847, 0.7083, 0.7847, 0.7083, 0.7153, 0.7083, 0.5829, 0.4583, 0.5838, 0.4583, 0.5838, 0.4583, 0.5829, 0.4583, 0.1662, 0.5844, 0.1671, 0.5844, 0.1671, 0.6656, 0.1662, 0.6656, 0.5829, 0.7079, 0.5838, 0.7079, 0.5838, 0.7088, 0.5829, 0.7088, 0.5829, 0.5844, 0.5838, 0.5844, 0.5838, 0.6656, 0.5829, 0.6656, 0.4167, 0.08443, 0.4167, 0.08443, 0.4167, 0.1656, 0.4167, 0.1656, 0.462, 0.7912, 0.538, 0.7912, 0.538, 0.7921, 0.462, 0.7921, 0.4162, 0.4583, 0.4171, 0.4583, 0.4171, 0.4583, 0.4162, 0.4583, 0.4653, 0.2917, 0.5347, 0.2917, 0.5347, 0.2917, 0.4653, 0.2917, 0.5833, 0.8344, 0.5833, 0.8344, 0.5833, 0.9156, 0.5833, 0.9156, 0.4653, 0.5844, 0.5347, 0.5844, 0.5347, 0.6656, 0.4653, 0.6656, 0.5833, 0.7912, 0.5833, 0.7912, 0.5833, 0.7921, 0.5833, 0.7921, 0.4653, 0.4583, 0.5347, 0.4583, 0.5347, 0.4583, 0.4653, 0.4583, 0.1662, 0.5412, 0.1671, 0.5412, 0.1671, 0.5421, 0.1662, 0.5421, 0.2153, 0.5412, 0.2847, 0.5412, 0.2847, 0.5421, 0.2153, 0.5421, 0.5833, 0.04122, 0.5833, 0.04122, 0.5833, 0.04212, 0.5833, 0.04212, 0.7153, 0.5417, 0.7847, 0.5417, 0.7847, 0.5417, 0.7153, 0.5417, 0.5829, 0.5412, 0.5838, 0.5412, 0.5838, 0.5421, 0.5829, 0.5421, 0.2153, 0.5844, 0.2847, 0.5844, 0.2847, 0.6656, 0.2153, 0.6656, 0.4167, 0.8344, 0.4167, 0.8344, 0.4167, 0.9156, 0.4167, 0.9156, 0.4653, 0.5412, 0.5347, 0.5412, 0.5347, 0.5421, 0.4653, 0.5421, 0.2153, 0.7079, 0.2847, 0.7079, 0.2847, 0.7088, 0.2153, 0.7088, 0.5833, 0.9579, 0.5833, 0.9579, 0.5833, 0.9588, 0.5833, 0.9588, 0.8329, 0.587, 0.8338, 0.587, 0.8338, 0.663, 0.8329, 0.663, 0.4653, 0.7079, 0.5347, 0.7079, 0.5347, 0.7088, 0.4653, 0.7088, 0.4653, 0.337, 0.5347, 0.337, 0.5347, 0.413, 0.4653, 0.413, 0.4162, 0.7079, 0.4171, 0.7079, 0.4171, 0.7088, 0.4162, 0.7088, 0.462, 0.2079, 0.538, 0.2079, 0.538, 0.2088, 0.462, 0.2088, 0.3329, 0.5844, 0.3338, 0.5844, 0.3338, 0.6656, 0.3329, 0.6656, 0.7153, 0.587, 0.7847, 0.587, 0.7847, 0.663, 0.7153, 0.663, 0.3329, 0.5412, 0.3338, 0.5412, 0.3338, 0.5421, 0.3329, 0.5421, 0.462, 0.8344, 0.538, 0.8344, 0.538, 0.9156, 0.462, 0.9156, 0.4162, 0.5844, 0.4171, 0.5844, 0.4171, 0.6656, 0.4162, 0.6656, 0.462, 0.08443, 0.538, 0.08443, 0.538, 0.1656, 0.462, 0.1656, 0.6662, 0.5417, 0.6671, 0.5417, 0.6671, 0.5417, 0.6662, 0.5417, 0.6662, 0.587, 0.6671, 0.587, 0.6671, 0.663, 0.6662, 0.663, 0.4167, 0.7912, 0.4167, 0.7912, 0.4167, 0.7921, 0.4167, 0.7921, 0.462, 0.04122, 0.538, 0.04122, 0.538, 0.04212, 0.462, 0.04212, 0.4162, 0.5412, 0.4171, 0.5412, 0.4171, 0.5421, 0.4162, 0.5421, 0.4162, 0.337, 0.4171, 0.337, 0.4171, 0.413, 0.4162, 0.413, 0.4162, 0.2917, 0.4171, 0.2917, 0.4171, 0.2917, 0.4162, 0.2917, 0.462, 0.9579, 0.538, 0.9579, 0.538, 0.9588, 0.462, 0.9588, 0.3329, 0.7079, 0.3338, 0.7079, 0.3338, 0.7088, 0.3329, 0.7088, 0.5829, 0.337, 0.5838, 0.337, 0.5838, 0.413, 0.5829, 0.413, 0.8338, 0.7083, 0.875, 0.7083, 0.875, 0.7324, 0.8338, 0.75, 0.4167, 0.04122, 0.375, 0.04122, 0.375, 0.01742, 0.4167, 0.0, 0.3338, 0.5412, 0.3338, 0.5, 0.3576, 0.5, 0.375, 0.5412, 0.6662, 0.7083, 0.6662, 0.75, 0.6424, 0.75, 0.625, 0.7083, 0.1662, 0.5412, 0.125, 0.5412, 0.125, 0.5174, 0.1662, 0.5, 0.5833, 0.7912, 0.5833, 0.75, 0.6074, 0.75, 0.625, 0.7912, 0.4167, 0.2088, 0.4167, 0.25, 0.3926, 0.25, 0.375, 0.2088, 0.5838, 0.2917, 0.5838, 0.25, 0.6076, 0.25, 0.625, 0.2917, 0.3338, 0.7088, 0.375, 0.7088, 0.375, 0.7326, 0.3338, 0.75, 0.1662, 0.7088, 0.1662, 0.75, 0.1424, 0.75, 0.125, 0.7088, 0.4162, 0.2917, 0.375, 0.2917, 0.375, 0.2676, 0.4162, 0.25, 0.5833, 0.9588, 0.625, 0.9588, 0.625, 0.9826, 0.5833, 1.0, 0.5833, 0.04122, 0.5833, 0.0, 0.6074, 0.0, 0.625, 0.04122, 0.8338, 0.5417, 0.8338, 0.5, 0.8576, 0.5, 0.875, 0.5417, 0.5838, 0.7088, 0.625, 0.7088, 0.625, 0.7326, 0.5838, 0.75, 0.4167, 0.7912, 0.375, 0.7912, 0.375, 0.7674, 0.4167, 0.75, 0.4162, 0.7088, 0.4162, 0.75, 0.3924, 0.75, 0.375, 0.7088, 0.6662, 0.5417, 0.625, 0.5417, 0.625, 0.5176, 0.6662, 0.5, 0.5838, 0.5412, 0.5838, 0.5, 0.6076, 0.5, 0.625, 0.5412, 0.5838, 0.4583, 0.625, 0.4583, 0.625, 0.4824, 0.5838, 0.5, 0.5833, 0.2088, 0.625, 0.2088, 0.625, 0.2326, 0.5833, 0.25, 0.4167, 0.9588, 0.4167, 1.0, 0.3926, 1.0, 0.375, 0.9588, 0.4162, 0.4583, 0.4162, 0.5, 0.3924, 0.5, 0.375, 0.4583, 0.4162, 0.5412, 0.375, 0.5412, 0.375, 0.5174, 0.4162, 0.5, 0.4162, 0.7079, 0.375, 0.7079, 0.375, 0.6667, 0.4162, 0.6667, 0.4167, 0.7921, 0.4167, 0.8333, 0.3872, 0.8333, 0.375, 0.7921, 0.4167, 0.8344, 0.375, 0.8344, 0.375, 0.8333, 0.4167, 0.8333, 0.4162, 0.6656, 0.4162, 0.6667, 0.3871, 0.6667, 0.375, 0.6656, 0.4162, 0.5421, 0.4162, 0.5833, 0.3871, 0.5833, 0.375, 0.5421, 0.4162, 0.5844, 0.375, 0.5844, 0.375, 0.5833, 0.4162, 0.5833, 0.4167, 0.9156, 0.4167, 0.9167, 0.3872, 0.9167, 0.375, 0.9156, 0.4167, 0.9579, 0.375, 0.9579, 0.375, 0.9167, 0.4167, 0.9167, 0.3338, 0.5421, 0.375, 0.5421, 0.375, 0.5833, 0.3338, 0.5833, 0.4167, 0.04212, 0.4167, 0.08333, 0.3872, 0.08333, 0.375, 0.04212, 0.4167, 0.08443, 0.375, 0.08443, 0.375, 0.08333, 0.4167, 0.08333, 0.3338, 0.5844, 0.3338, 0.5833, 0.3629, 0.5833, 0.375, 0.5844, 0.3338, 0.7079, 0.3338, 0.6667, 0.3629, 0.6667, 0.375, 0.7079, 0.3338, 0.6656, 0.375, 0.6656, 0.375, 0.6667, 0.3338, 0.6667, 0.4167, 0.1656, 0.4167, 0.1667, 0.3872, 0.1667, 0.375, 0.1656, 0.4167, 0.2079, 0.375, 0.2079, 0.375, 0.1667, 0.4167, 0.1667, 0.5833, 0.2079, 0.5833, 0.1667, 0.6128, 0.1667, 0.625, 0.2079, 0.5833, 0.1656, 0.625, 0.1656, 0.625, 0.1667, 0.5833, 0.1667, 0.5838, 0.5844, 0.5838, 0.5833, 0.6129, 0.5833, 0.625, 0.5844, 0.5838, 0.5421, 0.625, 0.5421, 0.625, 0.5833, 0.5838, 0.5833, 0.5833, 0.04212, 0.625, 0.04212, 0.625, 0.08333, 0.5833, 0.08333, 0.5838, 0.7079, 0.5838, 0.6667, 0.6129, 0.6667, 0.625, 0.7079, 0.5838, 0.6656, 0.625, 0.6656, 0.625, 0.6667, 0.5838, 0.6667, 0.5833, 0.08443, 0.5833, 0.08333, 0.6128, 0.08333, 0.625, 0.08443, 0.5833, 0.9579, 0.5833, 0.9167, 0.6128, 0.9167, 0.625, 0.9579, 0.5833, 0.9156, 0.625, 0.9156, 0.625, 0.9167, 0.5833, 0.9167, 0.1662, 0.6656, 0.1662, 0.6667, 0.1371, 0.6667, 0.125, 0.6656, 0.1662, 0.7079, 0.125, 0.7079, 0.125, 0.6667, 0.1662, 0.6667, 0.5833, 0.7921, 0.625, 0.7921, 0.625, 0.8333, 0.5833, 0.8333, 0.1662, 0.5421, 0.1662, 0.5833, 0.1371, 0.5833, 0.125, 0.5421, 0.1662, 0.5844, 0.125, 0.5844, 0.125, 0.5833, 0.1662, 0.5833, 0.5833, 0.8344, 0.5833, 0.8333, 0.6128, 0.8333, 0.625, 0.8344, 0.8329, 0.7083, 0.8329, 0.75, 0.7917, 0.75, 0.7917, 0.7083, 0.3329, 0.5412, 0.2917, 0.5412, 0.2917, 0.5121, 0.3329, 0.5, 0.2847, 0.5412, 0.2847, 0.5, 0.2917, 0.5, 0.2917, 0.5412, 0.7847, 0.7083, 0.7917, 0.7083, 0.7917, 0.7378, 0.7847, 0.75, 0.6671, 0.7083, 0.7083, 0.7083, 0.7083, 0.7378, 0.6671, 0.75, 0.7153, 0.7083, 0.7153, 0.75, 0.7083, 0.75, 0.7083, 0.7083, 0.2153, 0.5412, 0.2083, 0.5412, 0.2083, 0.5121, 0.2153, 0.5, 0.1671, 0.5412, 0.1671, 0.5, 0.2083, 0.5, 0.2083, 0.5412, 0.4171, 0.4583, 0.4583, 0.4583, 0.4583, 0.5, 0.4171, 0.5, 0.4653, 0.4583, 0.4653, 0.5, 0.4583, 0.5, 0.4583, 0.4583, 0.4653, 0.5412, 0.4583, 0.5412, 0.4583, 0.5, 0.4653, 0.5, 0.4171, 0.5412, 0.4171, 0.5, 0.4583, 0.5, 0.4583, 0.5412, 0.5829, 0.4583, 0.5829, 0.5, 0.5417, 0.5, 0.5417, 0.4583, 0.5829, 0.5412, 0.5417, 0.5412, 0.5417, 0.5, 0.5829, 0.5, 0.5347, 0.5412, 0.5347, 0.5, 0.5417, 0.5, 0.5417, 0.5412, 0.5347, 0.4583, 0.5417, 0.4583, 0.5417, 0.5, 0.5347, 0.5, 0.5829, 0.2917, 0.5417, 0.2917, 0.5417, 0.2622, 0.5829, 0.25, 0.5347, 0.2917, 0.5347, 0.25, 0.5417, 0.25, 0.5417, 0.2917, 0.2847, 0.7088, 0.2917, 0.7088, 0.2917, 0.7379, 0.2847, 0.75, 0.3329, 0.7088, 0.3329, 0.75, 0.2917, 0.75, 0.2917, 0.7088, 0.4171, 0.2917, 0.4171, 0.25, 0.4583, 0.25, 0.4583, 0.2917, 0.1671, 0.7088, 0.2083, 0.7088, 0.2083, 0.7379, 0.1671, 0.75, 0.2153, 0.7088, 0.2153, 0.75, 0.2083, 0.75, 0.2083, 0.7088, 0.4653, 0.2917, 0.4583, 0.2917, 0.4583, 0.2622, 0.4653, 0.25, 0.8329, 0.5417, 0.7917, 0.5417, 0.7917, 0.5122, 0.8329, 0.5, 0.7847, 0.5417, 0.7847, 0.5, 0.7917, 0.5, 0.7917, 0.5417, 0.5347, 0.7088, 0.5417, 0.7088, 0.5417, 0.7379, 0.5347, 0.75, 0.5829, 0.7088, 0.5829, 0.75, 0.5417, 0.75, 0.5417, 0.7088, 0.6671, 0.5417, 0.6671, 0.5, 0.7083, 0.5, 0.7083, 0.5417, 0.4171, 0.7088, 0.4583, 0.7088, 0.4583, 0.7379, 0.4171, 0.75, 0.4653, 0.7088, 0.4653, 0.75, 0.4583, 0.75, 0.4583, 0.7088, 0.7153, 0.5417, 0.7083, 0.5417, 0.7083, 0.5122, 0.7153, 0.5, 0.3329, 0.5421, 0.3329, 0.5833, 0.2917, 0.5833, 0.2917, 0.5421, 0.3329, 0.5844, 0.2917, 0.5844, 0.2917, 0.5833, 0.3329, 0.5833, 0.2847, 0.5844, 0.2847, 0.5833, 0.2917, 0.5833, 0.2917, 0.5844, 0.2847, 0.5421, 0.2917, 0.5421, 0.2917, 0.5833, 0.2847, 0.5833, 0.1671, 0.5421, 0.2083, 0.5421, 0.2083, 0.5833, 0.1671, 0.5833, 0.2153, 0.5421, 0.2153, 0.5833, 0.2083, 0.5833, 0.2083, 0.5421, 0.2153, 0.5844, 0.2083, 0.5844, 0.2083, 0.5833, 0.2153, 0.5833, 0.1671, 0.5844, 0.1671, 0.5833, 0.2083, 0.5833, 0.2083, 0.5844, 0.3329, 0.7079, 0.2917, 0.7079, 0.2917, 0.6667, 0.3329, 0.6667, 0.2847, 0.7079, 0.2847, 0.6667, 0.2917, 0.6667, 0.2917, 0.7079, 0.2847, 0.6656, 0.2917, 0.6656, 0.2917, 0.6667, 0.2847, 0.6667, 0.3329, 0.6656, 0.3329, 0.6667, 0.2917, 0.6667, 0.2917, 0.6656, 0.1671, 0.7079, 0.1671, 0.6667, 0.2083, 0.6667, 0.2083, 0.7079, 0.1671, 0.6656, 0.2083, 0.6656, 0.2083, 0.6667, 0.1671, 0.6667, 0.2153, 0.6656, 0.2153, 0.6667, 0.2083, 0.6667, 0.2083, 0.6656, 0.2153, 0.7079, 0.2083, 0.7079, 0.2083, 0.6667, 0.2153, 0.6667, 0.5829, 0.5421, 0.5829, 0.5833, 0.5417, 0.5833, 0.5417, 0.5421, 0.5829, 0.5844, 0.5417, 0.5844, 0.5417, 0.5833, 0.5829, 0.5833, 0.5347, 0.5844, 0.5347, 0.5833, 0.5417, 0.5833, 0.5417, 0.5844, 0.5347, 0.5421, 0.5417, 0.5421, 0.5417, 0.5833, 0.5347, 0.5833, 0.4171, 0.5421, 0.4583, 0.5421, 0.4583, 0.5833, 0.4171, 0.5833, 0.4653, 0.5421, 0.4653, 0.5833, 0.4583, 0.5833, 0.4583, 0.5421, 0.4653, 0.5844, 0.4583, 0.5844, 0.4583, 0.5833, 0.4653, 0.5833, 0.4171, 0.5844, 0.4171, 0.5833, 0.4583, 0.5833, 0.4583, 0.5844, 0.5829, 0.7079, 0.5417, 0.7079, 0.5417, 0.6667, 0.5829, 0.6667, 0.5347, 0.7079, 0.5347, 0.6667, 0.5417, 0.6667, 0.5417, 0.7079, 0.5347, 0.6656, 0.5417, 0.6656, 0.5417, 0.6667, 0.5347, 0.6667, 0.5829, 0.6656, 0.5829, 0.6667, 0.5417, 0.6667, 0.5417, 0.6656, 0.4171, 0.7079, 0.4171, 0.6667, 0.4583, 0.6667, 0.4583, 0.7079, 0.4171, 0.6656, 0.4583, 0.6656, 0.4583, 0.6667, 0.4171, 0.6667, 0.4653, 0.6656, 0.4653, 0.6667, 0.4583, 0.6667, 0.4583, 0.6656, 0.4653, 0.7079, 0.4583, 0.7079, 0.4583, 0.6667, 0.4653, 0.6667, 0.5833, 0.7912, 0.5417, 0.7912, 0.5417, 0.7621, 0.5833, 0.75, 0.538, 0.7912, 0.538, 0.75, 0.5417, 0.75, 0.5417, 0.7912, 0.6662, 0.663, 0.6662, 0.6667, 0.6371, 0.6667, 0.625, 0.663, 0.6662, 0.7083, 0.625, 0.7083, 0.625, 0.6667, 0.6662, 0.6667, 0.4167, 0.7912, 0.4167, 0.75, 0.4583, 0.75, 0.4583, 0.7912, 0.6662, 0.5417, 0.6662, 0.5833, 0.6371, 0.5833, 0.625, 0.5417, 0.6662, 0.587, 0.625, 0.587, 0.625, 0.5833, 0.6662, 0.5833, 0.462, 0.7912, 0.4583, 0.7912, 0.4583, 0.7621, 0.462, 0.75, 0.4167, 0.2088, 0.4583, 0.2088, 0.4583, 0.2379, 0.4167, 0.25, 0.462, 0.2088, 0.462, 0.25, 0.4583, 0.25, 0.4583, 0.2088, 0.5838, 0.337, 0.5838, 0.3333, 0.6129, 0.3333, 0.625, 0.337, 0.5838, 0.2917, 0.625, 0.2917, 0.625, 0.3333, 0.5838, 0.3333, 0.5833, 0.2088, 0.5833, 0.25, 0.5417, 0.25, 0.5417, 0.2088, 0.5838, 0.4583, 0.5838, 0.4167, 0.6129, 0.4167, 0.625, 0.4583, 0.5838, 0.413, 0.625, 0.413, 0.625, 0.4167, 0.5838, 0.4167, 0.538, 0.2088, 0.5417, 0.2088, 0.5417, 0.2379, 0.538, 0.25, 0.4167, 0.9588, 0.4583, 0.9588, 0.4583, 0.9879, 0.4167, 1.0, 0.462, 0.9588, 0.462, 1.0, 0.4583, 1.0, 0.4583, 0.9588, 0.4162, 0.413, 0.4162, 0.4167, 0.3871, 0.4167, 0.375, 0.413, 0.4162, 0.4583, 0.375, 0.4583, 0.375, 0.4167, 0.4162, 0.4167, 0.5833, 0.9588, 0.5833, 1.0, 0.5417, 1.0, 0.5417, 0.9588, 0.4162, 0.2917, 0.4162, 0.3333, 0.3871, 0.3333, 0.375, 0.2917, 0.4162, 0.337, 0.375, 0.337, 0.375, 0.3333, 0.4162, 0.3333, 0.538, 0.9588, 0.5417, 0.9588, 0.5417, 0.9879, 0.538, 1.0, 0.8338, 0.5417, 0.875, 0.5417, 0.875, 0.5833, 0.8338, 0.5833, 0.5833, 0.04122, 0.5417, 0.04122, 0.5417, 0.01207, 0.5833, 0.0, 0.538, 0.04122, 0.538, 0.0, 0.5417, 0.0, 0.5417, 0.04122, 0.8338, 0.587, 0.8338, 0.5833, 0.8629, 0.5833, 0.875, 0.587, 0.8338, 0.7083, 0.8338, 0.6667, 0.8629, 0.6667, 0.875, 0.7083, 0.8338, 0.663, 0.875, 0.663, 0.875, 0.6667, 0.8338, 0.6667, 0.462, 0.04122, 0.4583, 0.04122, 0.4583, 0.01207, 0.462, 0.0, 0.4167, 0.04122, 0.4167, 0.0, 0.4583, 0.0, 0.4583, 0.04122, 0.5833, 0.7921, 0.5833, 0.8333, 0.5417, 0.8333, 0.5417, 0.7921, 0.5833, 0.8344, 0.5417, 0.8344, 0.5417, 0.8333, 0.5833, 0.8333, 0.538, 0.8344, 0.538, 0.8333, 0.5417, 0.8333, 0.5417, 0.8344, 0.538, 0.7921, 0.5417, 0.7921, 0.5417, 0.8333, 0.538, 0.8333, 0.4167, 0.7921, 0.4583, 0.7921, 0.4583, 0.8333, 0.4167, 0.8333, 0.462, 0.7921, 0.462, 0.8333, 0.4583, 0.8333, 0.4583, 0.7921, 0.462, 0.8344, 0.4583, 0.8344, 0.4583, 0.8333, 0.462, 0.8333, 0.4167, 0.8344, 0.4167, 0.8333, 0.4583, 0.8333, 0.4583, 0.8344, 0.5833, 0.9579, 0.5417, 0.9579, 0.5417, 0.9167, 0.5833, 0.9167, 0.538, 0.9579, 0.538, 0.9167, 0.5417, 0.9167, 0.5417, 0.9579, 0.538, 0.9156, 0.5417, 0.9156, 0.5417, 0.9167, 0.538, 0.9167, 0.5833, 0.9156, 0.5833, 0.9167, 0.5417, 0.9167, 0.5417, 0.9156, 0.4167, 0.9579, 0.4167, 0.9167, 0.4583, 0.9167, 0.4583, 0.9579, 0.4167, 0.9156, 0.4583, 0.9156, 0.4583, 0.9167, 0.4167, 0.9167, 0.462, 0.9156, 0.462, 0.9167, 0.4583, 0.9167, 0.4583, 0.9156, 0.462, 0.9579, 0.4583, 0.9579, 0.4583, 0.9167, 0.462, 0.9167, 0.5833, 0.04212, 0.5833, 0.08333, 0.5417, 0.08333, 0.5417, 0.04212, 0.5833, 0.08443, 0.5417, 0.08443, 0.5417, 0.08333, 0.5833, 0.08333, 0.538, 0.08443, 0.538, 0.08333, 0.5417, 0.08333, 0.5417, 0.08443, 0.538, 0.04212, 0.5417, 0.04212, 0.5417, 0.08333, 0.538, 0.08333, 0.4167, 0.04212, 0.4583, 0.04212, 0.4583, 0.08333, 0.4167, 0.08333, 0.462, 0.04212, 0.462, 0.08333, 0.4583, 0.08333, 0.4583, 0.04212, 0.462, 0.08443, 0.4583, 0.08443, 0.4583, 0.08333, 0.462, 0.08333, 0.4167, 0.08443, 0.4167, 0.08333, 0.4583, 0.08333, 0.4583, 0.08443, 0.5833, 0.2079, 0.5417, 0.2079, 0.5417, 0.1667, 0.5833, 0.1667, 0.538, 0.2079, 0.538, 0.1667, 0.5417, 0.1667, 0.5417, 0.2079, 0.538, 0.1656, 0.5417, 0.1656, 0.5417, 0.1667, 0.538, 0.1667, 0.5833, 0.1656, 0.5833, 0.1667, 0.5417, 0.1667, 0.5417, 0.1656, 0.4167, 0.2079, 0.4167, 0.1667, 0.4583, 0.1667, 0.4583, 0.2079, 0.4167, 0.1656, 0.4583, 0.1656, 0.4583, 0.1667, 0.4167, 0.1667, 0.462, 0.1656, 0.462, 0.1667, 0.4583, 0.1667, 0.4583, 0.1656, 0.462, 0.2079, 0.4583, 0.2079, 0.4583, 0.1667, 0.462, 0.1667, 0.6671, 0.5417, 0.7083, 0.5417, 0.7083, 0.5833, 0.6671, 0.5833, 0.7153, 0.5417, 0.7153, 0.5833, 0.7083, 0.5833, 0.7083, 0.5417, 0.7153, 0.587, 0.7083, 0.587, 0.7083, 0.5833, 0.7153, 0.5833, 0.6671, 0.587, 0.6671, 0.5833, 0.7083, 0.5833, 0.7083, 0.587, 0.6671, 0.7083, 0.6671, 0.6667, 0.7083, 0.6667, 0.7083, 0.7083, 0.6671, 0.663, 0.7083, 0.663, 0.7083, 0.6667, 0.6671, 0.6667, 0.7153, 0.663, 0.7153, 0.6667, 0.7083, 0.6667, 0.7083, 0.663, 0.7153, 0.7083, 0.7083, 0.7083, 0.7083, 0.6667, 0.7153, 0.6667, 0.8329, 0.5417, 0.8329, 0.5833, 0.7917, 0.5833, 0.7917, 0.5417, 0.8329, 0.587, 0.7917, 0.587, 0.7917, 0.5833, 0.8329, 0.5833, 0.7847, 0.587, 0.7847, 0.5833, 0.7917, 0.5833, 0.7917, 0.587, 0.7847, 0.5417, 0.7917, 0.5417, 0.7917, 0.5833, 0.7847, 0.5833, 0.8329, 0.7083, 0.7917, 0.7083, 0.7917, 0.6667, 0.8329, 0.6667, 0.7847, 0.7083, 0.7847, 0.6667, 0.7917, 0.6667, 0.7917, 0.7083, 0.7847, 0.663, 0.7917, 0.663, 0.7917, 0.6667, 0.7847, 0.6667, 0.8329, 0.663, 0.8329, 0.6667, 0.7917, 0.6667, 0.7917, 0.663, 0.4171, 0.2917, 0.4583, 0.2917, 0.4583, 0.3333, 0.4171, 0.3333, 0.4653, 0.2917, 0.4653, 0.3333, 0.4583, 0.3333, 0.4583, 0.2917, 0.4653, 0.337, 0.4583, 0.337, 0.4583, 0.3333, 0.4653, 0.3333, 0.4171, 0.337, 0.4171, 0.3333, 0.4583, 0.3333, 0.4583, 0.337, 0.4171, 0.4583, 0.4171, 0.4167, 0.4583, 0.4167, 0.4583, 0.4583, 0.4171, 0.413, 0.4583, 0.413, 0.4583, 0.4167, 0.4171, 0.4167, 0.4653, 0.413, 0.4653, 0.4167, 0.4583, 0.4167, 0.4583, 0.413, 0.4653, 0.4583, 0.4583, 0.4583, 0.4583, 0.4167, 0.4653, 0.4167, 0.5829, 0.2917, 0.5829, 0.3333, 0.5417, 0.3333, 0.5417, 0.2917, 0.5829, 0.337, 0.5417, 0.337, 0.5417, 0.3333, 0.5829, 0.3333, 0.5347, 0.337, 0.5347, 0.3333, 0.5417, 0.3333, 0.5417, 0.337, 0.5347, 0.2917, 0.5417, 0.2917, 0.5417, 0.3333, 0.5347, 0.3333, 0.5829, 0.4583, 0.5417, 0.4583, 0.5417, 0.4167, 0.5829, 0.4167, 0.5347, 0.4583, 0.5347, 0.4167, 0.5417, 0.4167, 0.5417, 0.4583, 0.5347, 0.413, 0.5417, 0.413, 0.5417, 0.4167, 0.5347, 0.4167, 0.5829, 0.413, 0.5829, 0.4167, 0.5417, 0.4167, 0.5417, 0.413, 0.4167, 0.9579, 0.4167, 0.9588, 0.375, 0.9588, 0.375, 0.9579, 0.375, 0.5421, 0.375, 0.5412, 0.4162, 0.5412, 0.4162, 0.5421, 0.4167, 0.7912, 0.4167, 0.7912, 0.4167, 0.75, 0.4167, 0.75, 0.625, 0.5417, 0.625, 0.5417, 0.6662, 0.5417, 0.6662, 0.5417, 0.1671, 0.5412, 0.1662, 0.5412, 0.1662, 0.5, 0.1671, 0.5, 0.6671, 0.75, 0.6662, 0.75, 0.6662, 0.7083, 0.6671, 0.7083, 0.5829, 0.4583, 0.5838, 0.4583, 0.5838, 0.5, 0.5829, 0.5, 0.5829, 0.5, 0.5838, 0.5, 0.5838, 0.5412, 0.5829, 0.5412, 0.4171, 0.2917, 0.4162, 0.2917, 0.4162, 0.25, 0.4171, 0.25, 0.1671, 0.75, 0.1662, 0.75, 0.1662, 0.7088, 0.1671, 0.7088, 0.6671, 0.5417, 0.6662, 0.5417, 0.6662, 0.5, 0.6671, 0.5, 0.4171, 0.75, 0.4162, 0.75, 0.4162, 0.7088, 0.4171, 0.7088, 0.5833, 0.2088, 0.5833, 0.2088, 0.5833, 0.25, 0.5833, 0.25, 0.625, 0.4583, 0.625, 0.4583, 0.5838, 0.4583, 0.5838, 0.4583, 0.4167, 0.2079, 0.4167, 0.2088, 0.375, 0.2088, 0.375, 0.2079, 0.375, 0.7079, 0.375, 0.7088, 0.3338, 0.7088, 0.3338, 0.7079, 0.5833, 0.9588, 0.5833, 0.9588, 0.5833, 1.0, 0.5833, 1.0, 0.375, 0.2917, 0.375, 0.2917, 0.4162, 0.2917, 0.4162, 0.2917, 0.5833, 0.04212, 0.5833, 0.04122, 0.625, 0.04122, 0.625, 0.04212, 0.625, 0.7079, 0.625, 0.7088, 0.5838, 0.7088, 0.5838, 0.7079, 0.4167, 0.04122, 0.4167, 0.04122, 0.4167, 0.0, 0.4167, 0.0, 0.875, 0.7083, 0.875, 0.7083, 0.8338, 0.7083, 0.8338, 0.7083, 0.5833, 0.7921, 0.5833, 0.7912, 0.625, 0.7912, 0.625, 0.7921, 0.125, 0.5421, 0.125, 0.5412, 0.1662, 0.5412, 0.1662, 0.5421, 0.4167, 0.7912, 0.4167, 0.7921, 0.375, 0.7921, 0.375, 0.7912, 0.375, 0.7088, 0.375, 0.7079, 0.4162, 0.7079, 0.4162, 0.7088, 0.4167, 0.8344, 0.4167, 0.9156, 0.375, 0.9156, 0.375, 0.8344, 0.375, 0.6656, 0.375, 0.5844, 0.4162, 0.5844, 0.4162, 0.6656, 0.4167, 0.04122, 0.4167, 0.04212, 0.375, 0.04212, 0.375, 0.04122, 0.375, 0.5412, 0.375, 0.5421, 0.3338, 0.5421, 0.3338, 0.5412, 0.4167, 0.08443, 0.4167, 0.1656, 0.375, 0.1656, 0.375, 0.08443, 0.375, 0.5844, 0.375, 0.6656, 0.3338, 0.6656, 0.3338, 0.5844, 0.5833, 0.2088, 0.5833, 0.2079, 0.625, 0.2079, 0.625, 0.2088, 0.625, 0.5412, 0.625, 0.5421, 0.5838, 0.5421, 0.5838, 0.5412, 0.5833, 0.1656, 0.5833, 0.08443, 0.625, 0.08443, 0.625, 0.1656, 0.625, 0.5844, 0.625, 0.6656, 0.5838, 0.6656, 0.5838, 0.5844, 0.5833, 0.9588, 0.5833, 0.9579, 0.625, 0.9579, 0.625, 0.9588, 0.125, 0.7088, 0.125, 0.7079, 0.1662, 0.7079, 0.1662, 0.7088, 0.5833, 0.9156, 0.5833, 0.8344, 0.625, 0.8344, 0.625, 0.9156, 0.125, 0.6656, 0.125, 0.5844, 0.1662, 0.5844, 0.1662, 0.6656, 0.1671, 0.5844, 0.1662, 0.5844, 0.1662, 0.5833, 0.1671, 0.5833, 0.1671, 0.5833, 0.1662, 0.5833, 0.1662, 0.5421, 0.1671, 0.5421, 0.1671, 0.7079, 0.1662, 0.7079, 0.1662, 0.6667, 0.1671, 0.6667, 0.1671, 0.6667, 0.1662, 0.6667, 0.1662, 0.6656, 0.1671, 0.6656, 0.4167, 0.8344, 0.4167, 0.8344, 0.4167, 0.8333, 0.4167, 0.8333, 0.4167, 0.8333, 0.4167, 0.8333, 0.4167, 0.7921, 0.4167, 0.7921, 0.4167, 0.9579, 0.4167, 0.9579, 0.4167, 0.9167, 0.4167, 0.9167, 0.4167, 0.9167, 0.4167, 0.9167, 0.4167, 0.9156, 0.4167, 0.9156, 0.4171, 0.5844, 0.4162, 0.5844, 0.4162, 0.5833, 0.4171, 0.5833, 0.4171, 0.5833, 0.4162, 0.5833, 0.4162, 0.5421, 0.4171, 0.5421, 0.4171, 0.7079, 0.4162, 0.7079, 0.4162, 0.6667, 0.4171, 0.6667, 0.4171, 0.6667, 0.4162, 0.6667, 0.4162, 0.6656, 0.4171, 0.6656, 0.4167, 0.08443, 0.4167, 0.08443, 0.4167, 0.08333, 0.4167, 0.08333, 0.4167, 0.08333, 0.4167, 0.08333, 0.4167, 0.04212, 0.4167, 0.04212, 0.4167, 0.2079, 0.4167, 0.2079, 0.4167, 0.1667, 0.4167, 0.1667, 0.4167, 0.1667, 0.4167, 0.1667, 0.4167, 0.1656, 0.4167, 0.1656, 0.3338, 0.5412, 0.3329, 0.5412, 0.3329, 0.5, 0.3338, 0.5, 0.8338, 0.75, 0.8329, 0.75, 0.8329, 0.7083, 0.8338, 0.7083, 0.2847, 0.5412, 0.2153, 0.5412, 0.2153, 0.5, 0.2847, 0.5, 0.7847, 0.75, 0.7153, 0.75, 0.7153, 0.7083, 0.7847, 0.7083, 0.4162, 0.4583, 0.4171, 0.4583, 0.4171, 0.5, 0.4162, 0.5, 0.4162, 0.5, 0.4171, 0.5, 0.4171, 0.5412, 0.4162, 0.5412, 0.4653, 0.4583, 0.5347, 0.4583, 0.5347, 0.5, 0.4653, 0.5, 0.4653, 0.5, 0.5347, 0.5, 0.5347, 0.5412, 0.4653, 0.5412, 0.5838, 0.2917, 0.5829, 0.2917, 0.5829, 0.25, 0.5838, 0.25, 0.3338, 0.75, 0.3329, 0.75, 0.3329, 0.7088, 0.3338, 0.7088, 0.5347, 0.2917, 0.4653, 0.2917, 0.4653, 0.25, 0.5347, 0.25, 0.2847, 0.75, 0.2153, 0.75, 0.2153, 0.7088, 0.2847, 0.7088, 0.8338, 0.5417, 0.8329, 0.5417, 0.8329, 0.5, 0.8338, 0.5, 0.5838, 0.75, 0.5829, 0.75, 0.5829, 0.7088, 0.5838, 0.7088, 0.7847, 0.5417, 0.7153, 0.5417, 0.7153, 0.5, 0.7847, 0.5, 0.5347, 0.75, 0.4653, 0.75, 0.4653, 0.7088, 0.5347, 0.7088, 0.3338, 0.5844, 0.3329, 0.5844, 0.3329, 0.5833, 0.3338, 0.5833, 0.3338, 0.5833, 0.3329, 0.5833, 0.3329, 0.5421, 0.3338, 0.5421, 0.2847, 0.5844, 0.2153, 0.5844, 0.2153, 0.5833, 0.2847, 0.5833, 0.2847, 0.5833, 0.2153, 0.5833, 0.2153, 0.5421, 0.2847, 0.5421, 0.3338, 0.7079, 0.3329, 0.7079, 0.3329, 0.6667, 0.3338, 0.6667, 0.3338, 0.6667, 0.3329, 0.6667, 0.3329, 0.6656, 0.3338, 0.6656, 0.2847, 0.7079, 0.2153, 0.7079, 0.2153, 0.6667, 0.2847, 0.6667, 0.2847, 0.6667, 0.2153, 0.6667, 0.2153, 0.6656, 0.2847, 0.6656, 0.5838, 0.5844, 0.5829, 0.5844, 0.5829, 0.5833, 0.5838, 0.5833, 0.5838, 0.5833, 0.5829, 0.5833, 0.5829, 0.5421, 0.5838, 0.5421, 0.5347, 0.5844, 0.4653, 0.5844, 0.4653, 0.5833, 0.5347, 0.5833, 0.5347, 0.5833, 0.4653, 0.5833, 0.4653, 0.5421, 0.5347, 0.5421, 0.5838, 0.7079, 0.5829, 0.7079, 0.5829, 0.6667, 0.5838, 0.6667, 0.5838, 0.6667, 0.5829, 0.6667, 0.5829, 0.6656, 0.5838, 0.6656, 0.5347, 0.7079, 0.4653, 0.7079, 0.4653, 0.6667, 0.5347, 0.6667, 0.5347, 0.6667, 0.4653, 0.6667, 0.4653, 0.6656, 0.5347, 0.6656, 0.4653, 0.5844, 0.4653, 0.6656, 0.4583, 0.6656, 0.4583, 0.5844, 0.4583, 0.5844, 0.4583, 0.6656, 0.4171, 0.6656, 0.4171, 0.5844, 0.5829, 0.5844, 0.5829, 0.6656, 0.5417, 0.6656, 0.5417, 0.5844, 0.5417, 0.5844, 0.5417, 0.6656, 0.5347, 0.6656, 0.5347, 0.5844, 0.4653, 0.5412, 0.4653, 0.5421, 0.4583, 0.5421, 0.4583, 0.5412, 0.4583, 0.5412, 0.4583, 0.5421, 0.4171, 0.5421, 0.4171, 0.5412, 0.5829, 0.5412, 0.5829, 0.5421, 0.5417, 0.5421, 0.5417, 0.5412, 0.5417, 0.5412, 0.5417, 0.5421, 0.5347, 0.5421, 0.5347, 0.5412, 0.2153, 0.5844, 0.2153, 0.6656, 0.2083, 0.6656, 0.2083, 0.5844, 0.2083, 0.5844, 0.2083, 0.6656, 0.1671, 0.6656, 0.1671, 0.5844, 0.3329, 0.5844, 0.3329, 0.6656, 0.2917, 0.6656, 0.2917, 0.5844, 0.2917, 0.5844, 0.2917, 0.6656, 0.2847, 0.6656, 0.2847, 0.5844, 0.2153, 0.5412, 0.2153, 0.5421, 0.2083, 0.5421, 0.2083, 0.5412, 0.2083, 0.5412, 0.2083, 0.5421, 0.1671, 0.5421, 0.1671, 0.5412, 0.3329, 0.5412, 0.3329, 0.5421, 0.2917, 0.5421, 0.2917, 0.5412, 0.2917, 0.5412, 0.2917, 0.5421, 0.2847, 0.5421, 0.2847, 0.5412, 0.7153, 0.7083, 0.7153, 0.7083, 0.7083, 0.7083, 0.7083, 0.7083, 0.7083, 0.7083, 0.7083, 0.7083, 0.6671, 0.7083, 0.6671, 0.7083, 0.8329, 0.7083, 0.8329, 0.7083, 0.7917, 0.7083, 0.7917, 0.7083, 0.7917, 0.7083, 0.7917, 0.7083, 0.7847, 0.7083, 0.7847, 0.7083, 0.2153, 0.7079, 0.2153, 0.7088, 0.2083, 0.7088, 0.2083, 0.7079, 0.2083, 0.7079, 0.2083, 0.7088, 0.1671, 0.7088, 0.1671, 0.7079, 0.3329, 0.7079, 0.3329, 0.7088, 0.2917, 0.7088, 0.2917, 0.7079, 0.2917, 0.7079, 0.2917, 0.7088, 0.2847, 0.7088, 0.2847, 0.7079, 0.4653, 0.7079, 0.4653, 0.7088, 0.4583, 0.7088, 0.4583, 0.7079, 0.4583, 0.7079, 0.4583, 0.7088, 0.4171, 0.7088, 0.4171, 0.7079, 0.5829, 0.7079, 0.5829, 0.7088, 0.5417, 0.7088, 0.5417, 0.7079, 0.5417, 0.7079, 0.5417, 0.7088, 0.5347, 0.7088, 0.5347, 0.7079, 0.4653, 0.4583, 0.4653, 0.4583, 0.4583, 0.4583, 0.4583, 0.4583, 0.4583, 0.4583, 0.4583, 0.4583, 0.4171, 0.4583, 0.4171, 0.4583, 0.5829, 0.4583, 0.5829, 0.4583, 0.5417, 0.4583, 0.5417, 0.4583, 0.5417, 0.4583, 0.5417, 0.4583, 0.5347, 0.4583, 0.5347, 0.4583, 0.5833, 0.7912, 0.5833, 0.7912, 0.5833, 0.75, 0.5833, 0.75, 0.625, 0.7083, 0.625, 0.7083, 0.6662, 0.7083, 0.6662, 0.7083, 0.538, 0.7912, 0.462, 0.7912, 0.462, 0.75, 0.538, 0.75, 0.625, 0.663, 0.625, 0.587, 0.6662, 0.587, 0.6662, 0.663, 0.4167, 0.2088, 0.4167, 0.2088, 0.4167, 0.25, 0.4167, 0.25, 0.625, 0.2917, 0.625, 0.2917, 0.5838, 0.2917, 0.5838, 0.2917, 0.462, 0.2088, 0.538, 0.2088, 0.538, 0.25, 0.462, 0.25, 0.625, 0.337, 0.625, 0.413, 0.5838, 0.413, 0.5838, 0.337, 0.4167, 0.9588, 0.4167, 0.9588, 0.4167, 1.0, 0.4167, 1.0, 0.375, 0.4583, 0.375, 0.4583, 0.4162, 0.4583, 0.4162, 0.4583, 0.462, 0.9588, 0.538, 0.9588, 0.538, 1.0, 0.462, 1.0, 0.375, 0.413, 0.375, 0.337, 0.4162, 0.337, 0.4162, 0.413, 0.5833, 0.04122, 0.5833, 0.04122, 0.5833, 0.0, 0.5833, 0.0, 0.875, 0.5417, 0.875, 0.5417, 0.8338, 0.5417, 0.8338, 0.5417, 0.538, 0.04122, 0.462, 0.04122, 0.462, 0.0, 0.538, 0.0, 0.875, 0.587, 0.875, 0.663, 0.8338, 0.663, 0.8338, 0.587, 0.5833, 0.8344, 0.5833, 0.8344, 0.5833, 0.8333, 0.5833, 0.8333, 0.5833, 0.8333, 0.5833, 0.8333, 0.5833, 0.7921, 0.5833, 0.7921, 0.538, 0.8344, 0.462, 0.8344, 0.462, 0.8333, 0.538, 0.8333, 0.538, 0.8333, 0.462, 0.8333, 0.462, 0.7921, 0.538, 0.7921, 0.5833, 0.9579, 0.5833, 0.9579, 0.5833, 0.9167, 0.5833, 0.9167, 0.5833, 0.9167, 0.5833, 0.9167, 0.5833, 0.9156, 0.5833, 0.9156, 0.538, 0.9579, 0.462, 0.9579, 0.462, 0.9167, 0.538, 0.9167, 0.538, 0.9167, 0.462, 0.9167, 0.462, 0.9156, 0.538, 0.9156, 0.5833, 0.08443, 0.5833, 0.08443, 0.5833, 0.08333, 0.5833, 0.08333, 0.5833, 0.08333, 0.5833, 0.08333, 0.5833, 0.04212, 0.5833, 0.04212, 0.538, 0.08443, 0.462, 0.08443, 0.462, 0.08333, 0.538, 0.08333, 0.538, 0.08333, 0.462, 0.08333, 0.462, 0.04212, 0.538, 0.04212, 0.5833, 0.2079, 0.5833, 0.2079, 0.5833, 0.1667, 0.5833, 0.1667, 0.5833, 0.1667, 0.5833, 0.1667, 0.5833, 0.1656, 0.5833, 0.1656, 0.538, 0.2079, 0.462, 0.2079, 0.462, 0.1667, 0.538, 0.1667, 0.538, 0.1667, 0.462, 0.1667, 0.462, 0.1656, 0.538, 0.1656, 0.7153, 0.5417, 0.7153, 0.5417, 0.7083, 0.5417, 0.7083, 0.5417, 0.7083, 0.5417, 0.7083, 0.5417, 0.6671, 0.5417, 0.6671, 0.5417, 0.7153, 0.587, 0.7153, 0.663, 0.7083, 0.663, 0.7083, 0.587, 0.7083, 0.587, 0.7083, 0.663, 0.6671, 0.663, 0.6671, 0.587, 0.8329, 0.5417, 0.8329, 0.5417, 0.7917, 0.5417, 0.7917, 0.5417, 0.7917, 0.5417, 0.7917, 0.5417, 0.7847, 0.5417, 0.7847, 0.5417, 0.8329, 0.587, 0.8329, 0.663, 0.7917, 0.663, 0.7917, 0.587, 0.7917, 0.587, 0.7917, 0.663, 0.7847, 0.663, 0.7847, 0.587, 0.4653, 0.2917, 0.4653, 0.2917, 0.4583, 0.2917, 0.4583, 0.2917, 0.4583, 0.2917, 0.4583, 0.2917, 0.4171, 0.2917, 0.4171, 0.2917, 0.4653, 0.337, 0.4653, 0.413, 0.4583, 0.413, 0.4583, 0.337, 0.4583, 0.337, 0.4583, 0.413, 0.4171, 0.413, 0.4171, 0.337, 0.5829, 0.2917, 0.5829, 0.2917, 0.5417, 0.2917, 0.5417, 0.2917, 0.5417, 0.2917, 0.5417, 0.2917, 0.5347, 0.2917, 0.5347, 0.2917, 0.5829, 0.337, 0.5829, 0.413, 0.5417, 0.413, 0.5417, 0.337, 0.5417, 0.337, 0.5417, 0.413, 0.5347, 0.413, 0.5347, 0.337, 0.5347, 0.337, 0.4653, 0.337, 0.4653, 0.3333, 0.5347, 0.3333, 0.5347, 0.3333, 0.4653, 0.3333, 0.4653, 0.2917, 0.5347, 0.2917, 0.5347, 0.4583, 0.4653, 0.4583, 0.4653, 0.4167, 0.5347, 0.4167, 0.5347, 0.4167, 0.4653, 0.4167, 0.4653, 0.413, 0.5347, 0.413, 0.4171, 0.337, 0.4162, 0.337, 0.4162, 0.3333, 0.4171, 0.3333, 0.4171, 0.3333, 0.4162, 0.3333, 0.4162, 0.2917, 0.4171, 0.2917, 0.4171, 0.4583, 0.4162, 0.4583, 0.4162, 0.4167, 0.4171, 0.4167, 0.4171, 0.4167, 0.4162, 0.4167, 0.4162, 0.413, 0.4171, 0.413, 0.7847, 0.587, 0.7153, 0.587, 0.7153, 0.5833, 0.7847, 0.5833, 0.7847, 0.5833, 0.7153, 0.5833, 0.7153, 0.5417, 0.7847, 0.5417, 0.7847, 0.7083, 0.7153, 0.7083, 0.7153, 0.6667, 0.7847, 0.6667, 0.7847, 0.6667, 0.7153, 0.6667, 0.7153, 0.663, 0.7847, 0.663, 0.6671, 0.587, 0.6662, 0.587, 0.6662, 0.5833, 0.6671, 0.5833, 0.6671, 0.5833, 0.6662, 0.5833, 0.6662, 0.5417, 0.6671, 0.5417, 0.6671, 0.7083, 0.6662, 0.7083, 0.6662, 0.6667, 0.6671, 0.6667, 0.6671, 0.6667, 0.6662, 0.6667, 0.6662, 0.663, 0.6671, 0.663, 0.462, 0.08443, 0.462, 0.1656, 0.4583, 0.1656, 0.4583, 0.08443, 0.4583, 0.08443, 0.4583, 0.1656, 0.4167, 0.1656, 0.4167, 0.08443, 0.5833, 0.08443, 0.5833, 0.1656, 0.5417, 0.1656, 0.5417, 0.08443, 0.5417, 0.08443, 0.5417, 0.1656, 0.538, 0.1656, 0.538, 0.08443, 0.462, 0.04122, 0.462, 0.04212, 0.4583, 0.04212, 0.4583, 0.04122, 0.4583, 0.04122, 0.4583, 0.04212, 0.4167, 0.04212, 0.4167, 0.04122, 0.5833, 0.04122, 0.5833, 0.04212, 0.5417, 0.04212, 0.5417, 0.04122, 0.5417, 0.04122, 0.5417, 0.04212, 0.538, 0.04212, 0.538, 0.04122, 0.462, 0.8344, 0.462, 0.9156, 0.4583, 0.9156, 0.4583, 0.8344, 0.4583, 0.8344, 0.4583, 0.9156, 0.4167, 0.9156, 0.4167, 0.8344, 0.5833, 0.8344, 0.5833, 0.9156, 0.5417, 0.9156, 0.5417, 0.8344, 0.5417, 0.8344, 0.5417, 0.9156, 0.538, 0.9156, 0.538, 0.8344, 0.462, 0.7912, 0.462, 0.7921, 0.4583, 0.7921, 0.4583, 0.7912, 0.4583, 0.7912, 0.4583, 0.7921, 0.4167, 0.7921, 0.4167, 0.7912, 0.5833, 0.7912, 0.5833, 0.7921, 0.5417, 0.7921, 0.5417, 0.7912, 0.5417, 0.7912, 0.5417, 0.7921, 0.538, 0.7921, 0.538, 0.7912, 0.8338, 0.587, 0.8329, 0.587, 0.8329, 0.5833, 0.8338, 0.5833, 0.8338, 0.5833, 0.8329, 0.5833, 0.8329, 0.5417, 0.8338, 0.5417, 0.8338, 0.7083, 0.8329, 0.7083, 0.8329, 0.6667, 0.8338, 0.6667, 0.8338, 0.6667, 0.8329, 0.6667, 0.8329, 0.663, 0.8338, 0.663, 0.462, 0.9579, 0.462, 0.9588, 0.4583, 0.9588, 0.4583, 0.9579, 0.4583, 0.9579, 0.4583, 0.9588, 0.4167, 0.9588, 0.4167, 0.9579, 0.5833, 0.9579, 0.5833, 0.9588, 0.5417, 0.9588, 0.5417, 0.9579, 0.5417, 0.9579, 0.5417, 0.9588, 0.538, 0.9588, 0.538, 0.9579, 0.5838, 0.337, 0.5829, 0.337, 0.5829, 0.3333, 0.5838, 0.3333, 0.5838, 0.3333, 0.5829, 0.3333, 0.5829, 0.2917, 0.5838, 0.2917, 0.5838, 0.4583, 0.5829, 0.4583, 0.5829, 0.4167, 0.5838, 0.4167, 0.5838, 0.4167, 0.5829, 0.4167, 0.5829, 0.413, 0.5838, 0.413, 0.462, 0.2079, 0.462, 0.2088, 0.4583, 0.2088, 0.4583, 0.2079, 0.4583, 0.2079, 0.4583, 0.2088, 0.4167, 0.2088, 0.4167, 0.2079, 0.5833, 0.2079, 0.5833, 0.2088, 0.5417, 0.2088, 0.5417, 0.2079, 0.5417, 0.2079, 0.5417, 0.2088, 0.538, 0.2088, 0.538, 0.2079, 0.4167, 0.04122, 0.4167, 0.04122, 0.4167, 0.04212, 0.4167, 0.04212])
me_cube.materials.append(mat_material)
me_cube.use_remesh_preserve_volume = False
me_cube.use_remesh_preserve_attributes = False
me_cube.use_mirror_vertex_groups = False
me_cube.update()

# ---- objects
ob_cube = bpy.data.objects.new('Cube', me_cube)
ob_light = bpy.data.objects.new('Light', light_light)
ob_camera = bpy.data.objects.new('Camera', cam_camera)

# ---- transforms, parenting, visibility, modifiers, constraints
ob_cube.location = (0.0, 0.0, 0.0)
ob_cube.lock_rotations_4d = False
ob_cube.empty_display_type = 'ARROWS'
ob_cube.lineart.crease_threshold = 0.0
ob_light.location = (4.076, 1.005, 5.904)
ob_light.rotation_euler = (0.6503, 0.05522, 1.866)
ob_light.lock_rotations_4d = False
ob_light.empty_display_type = 'ARROWS'
ob_light.color = (0.0, 0.0, 0.0, 0.0)
ob_light.lineart.crease_threshold = 0.0
ob_camera.location = (7.359, -6.926, 4.958)
ob_camera.rotation_euler = (1.109, 0.0, 0.8149)
ob_camera.lock_rotations_4d = False
ob_camera.empty_display_type = 'ARROWS'
ob_camera.color = (0.0, 0.0, 0.0, 0.0)
ob_camera.display_type = 'WIRE'
ob_camera.lineart.crease_threshold = 0.0

# ---- collection membership
col_collection.objects.link(ob_cube)
col_collection.objects.link(ob_light)
col_collection.objects.link(ob_camera)

# ---- scene / render settings (as saved in the file)
scene.camera = ob_camera
scene.frame_start = 1; scene.frame_end = 250; scene.frame_set(1)
scene.render.engine = 'BLENDER_EEVEE_NEXT'
scene.cycles.use_denoising = False
scene.cycles.samples = 128
scene.cycles.sampling_pattern = 'TABULATED_SOBOL'
scene.cycles.use_adaptive_sampling = False
scene.cycles.use_light_tree = False
scene.view_settings.view_transform = 'Filmic'
bpy.context.view_layer.update()
